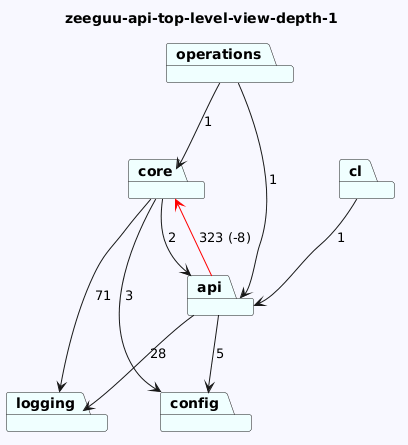

The diagram above was rendered by PlantUML. Its source (embedded in the PNG):
@startuml
skinparam backgroundColor GhostWhite
title zeeguu-api-top-level-view-depth-1
package "logging" #Azure
package "operations" #Azure
package "core" #Azure
package "config" #Azure
package "api" #Azure
package "cl" #Azure

"operations"-->"api"  : 1
"operations"-->"core"  : 1
"core"-->"logging"  : 71
"core"-->"config"  : 3
"core"-->"api"  : 2

"api"-->"config"  : 5
"api"-->"logging"  : 28
"api"-->"core" #Red : 323 (-8)
"cl"-->"api"  : 1
@enduml